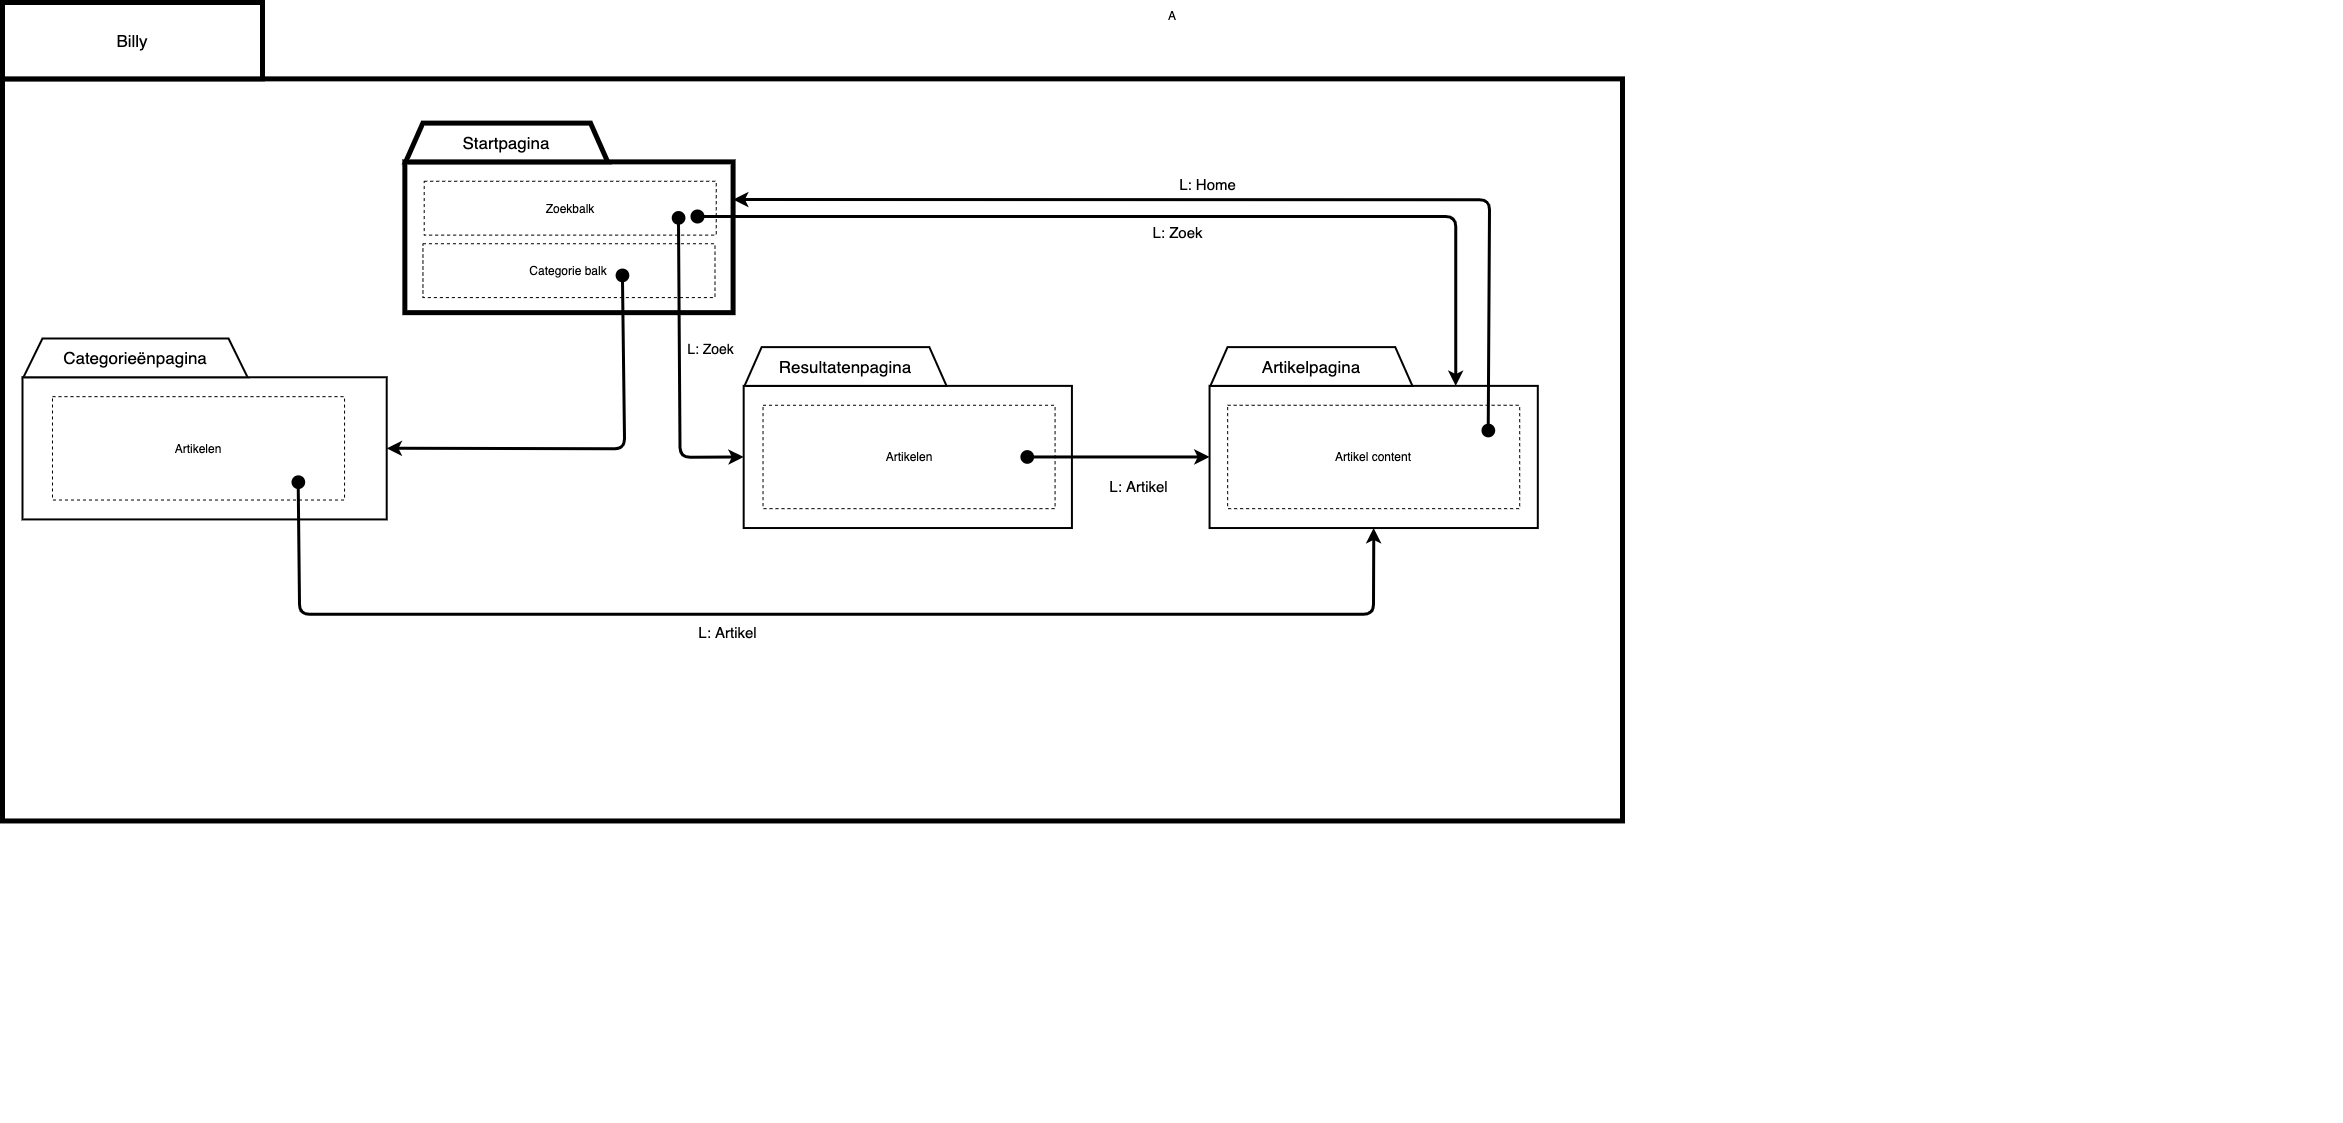

The diagram above was exported from draw.io. Its source (the exported page's mxGraphModel, read from the mxfile embedded in the PNG):
<mxGraphModel dx="4026" dy="1750" grid="1" gridSize="10" guides="1" tooltips="1" connect="1" arrows="1" fold="1" page="1" pageScale="1" pageWidth="827" pageHeight="1169" math="0" shadow="0">
  <root>
    <mxCell id="0" />
    <mxCell id="1" parent="0" />
    <mxCell id="B6BfRbfey4AeE06n67PV-71" value="A" style="group" parent="1" vertex="1" connectable="0">
      <mxGeometry x="-1585" y="20" width="2340" height="1120" as="geometry" />
    </mxCell>
    <mxCell id="B6BfRbfey4AeE06n67PV-21" value="" style="group" parent="B6BfRbfey4AeE06n67PV-71" vertex="1" connectable="0">
      <mxGeometry x="360" width="1980" height="1120" as="geometry" />
    </mxCell>
    <mxCell id="B6BfRbfey4AeE06n67PV-52" value="" style="group" parent="B6BfRbfey4AeE06n67PV-21" vertex="1" connectable="0">
      <mxGeometry x="-360" y="76.36676923076924" width="1620" height="742.0947692307693" as="geometry" />
    </mxCell>
    <mxCell id="B6BfRbfey4AeE06n67PV-11" value="" style="rounded=0;whiteSpace=wrap;html=1;strokeWidth=5;" parent="B6BfRbfey4AeE06n67PV-52" vertex="1">
      <mxGeometry width="1620" height="742.0947692307693" as="geometry" />
    </mxCell>
    <mxCell id="B6BfRbfey4AeE06n67PV-47" value="" style="group" parent="B6BfRbfey4AeE06n67PV-52" vertex="1" connectable="0">
      <mxGeometry x="20.00142626913786" y="259.6332307692308" width="364.20628525382756" height="180.92307692307693" as="geometry" />
    </mxCell>
    <mxCell id="B6BfRbfey4AeE06n67PV-48" value="" style="rounded=0;whiteSpace=wrap;html=1;strokeWidth=2;" parent="B6BfRbfey4AeE06n67PV-47" vertex="1">
      <mxGeometry y="38.76923076923078" width="364.20628525382756" height="142.1538461538462" as="geometry" />
    </mxCell>
    <mxCell id="B6BfRbfey4AeE06n67PV-49" value="&lt;font style=&quot;font-size: 17px&quot;&gt;Categorieënpagina&lt;/font&gt;" style="shape=trapezoid;perimeter=trapezoidPerimeter;whiteSpace=wrap;html=1;strokeWidth=2;size=0.08487654320987667;" parent="B6BfRbfey4AeE06n67PV-47" vertex="1">
      <mxGeometry x="0.9338622698816091" width="224.12694477158618" height="38.76923076923078" as="geometry" />
    </mxCell>
    <mxCell id="B6BfRbfey4AeE06n67PV-54" value="Artikelen" style="rounded=0;whiteSpace=wrap;html=1;strokeWidth=1;dashed=1;" parent="B6BfRbfey4AeE06n67PV-47" vertex="1">
      <mxGeometry x="30.002510382445962" y="58.15384615384616" width="292.04524886877834" height="103.3846153846154" as="geometry" />
    </mxCell>
    <mxCell id="B6BfRbfey4AeE06n67PV-55" value="" style="ellipse;whiteSpace=wrap;html=1;aspect=fixed;strokeWidth=2;fillColor=#000000;" parent="B6BfRbfey4AeE06n67PV-47" vertex="1">
      <mxGeometry x="270.0026008801833" y="137.84615384615387" width="11.692307692307693" height="11.692307692307693" as="geometry" />
    </mxCell>
    <mxCell id="B6BfRbfey4AeE06n67PV-57" value="&lt;font style=&quot;font-size: 15px&quot;&gt;L: Artikel&lt;/font&gt;" style="text;html=1;align=center;verticalAlign=middle;resizable=0;points=[];autosize=1;" parent="B6BfRbfey4AeE06n67PV-52" vertex="1">
      <mxGeometry x="689.9964705882353" y="543.9409230769231" width="70" height="20" as="geometry" />
    </mxCell>
    <mxCell id="B6BfRbfey4AeE06n67PV-67" value="&lt;font style=&quot;font-size: 15px&quot;&gt;L: Home&lt;/font&gt;" style="text;html=1;align=center;verticalAlign=middle;resizable=0;points=[];autosize=1;" parent="B6BfRbfey4AeE06n67PV-52" vertex="1">
      <mxGeometry x="1170" y="95.9409230769231" width="70" height="20" as="geometry" />
    </mxCell>
    <mxCell id="B6BfRbfey4AeE06n67PV-22" value="&lt;font style=&quot;font-size: 14px&quot;&gt;L: Zoek&lt;/font&gt;" style="text;html=1;align=center;verticalAlign=middle;resizable=0;points=[];autosize=1;" parent="B6BfRbfey4AeE06n67PV-21" vertex="1">
      <mxGeometry x="317.6470588235294" y="336" width="60" height="20" as="geometry" />
    </mxCell>
    <mxCell id="B6BfRbfey4AeE06n67PV-34" value="&lt;font style=&quot;font-size: 15px&quot;&gt;L: Artikel&lt;/font&gt;" style="text;html=1;align=center;verticalAlign=middle;resizable=0;points=[];autosize=1;" parent="B6BfRbfey4AeE06n67PV-21" vertex="1">
      <mxGeometry x="741.1764705882352" y="473.84615384615387" width="70" height="20" as="geometry" />
    </mxCell>
    <mxCell id="B6BfRbfey4AeE06n67PV-8" value="" style="group" parent="B6BfRbfey4AeE06n67PV-21" vertex="1" connectable="0">
      <mxGeometry x="42.35294117647059" y="120.61538461538463" width="412.94117647058823" height="241.23076923076925" as="geometry" />
    </mxCell>
    <mxCell id="B6BfRbfey4AeE06n67PV-10" value="" style="group" parent="B6BfRbfey4AeE06n67PV-8" vertex="1" connectable="0">
      <mxGeometry width="412.94117647058823" height="241.23076923076925" as="geometry" />
    </mxCell>
    <mxCell id="B6BfRbfey4AeE06n67PV-43" value="" style="group" parent="B6BfRbfey4AeE06n67PV-10" vertex="1" connectable="0">
      <mxGeometry width="328.2352941176471" height="189.53846153846155" as="geometry" />
    </mxCell>
    <mxCell id="B6BfRbfey4AeE06n67PV-19" value="" style="ellipse;whiteSpace=wrap;html=1;aspect=fixed;strokeWidth=2;fillColor=#000000;" parent="B6BfRbfey4AeE06n67PV-43" vertex="1">
      <mxGeometry x="264.70588235294116" y="76.46153846153847" width="17.230769230769234" height="17.230769230769234" as="geometry" />
    </mxCell>
    <mxCell id="B6BfRbfey4AeE06n67PV-45" value="" style="group" parent="B6BfRbfey4AeE06n67PV-43" vertex="1" connectable="0">
      <mxGeometry width="328.2352941176471" height="189.53846153846155" as="geometry" />
    </mxCell>
    <mxCell id="B6BfRbfey4AeE06n67PV-5" value="" style="rounded=0;whiteSpace=wrap;html=1;strokeWidth=5;" parent="B6BfRbfey4AeE06n67PV-45" vertex="1">
      <mxGeometry y="38.769230769230774" width="328.2352941176471" height="150.76923076923077" as="geometry" />
    </mxCell>
    <mxCell id="B6BfRbfey4AeE06n67PV-7" value="&lt;font style=&quot;font-size: 17px&quot;&gt;Startpagina&lt;/font&gt;" style="shape=trapezoid;perimeter=trapezoidPerimeter;whiteSpace=wrap;html=1;strokeWidth=5;size=0.08487654320987667;" parent="B6BfRbfey4AeE06n67PV-45" vertex="1">
      <mxGeometry x="0.8416289592760181" width="201.9909502262443" height="38.769230769230774" as="geometry" />
    </mxCell>
    <mxCell id="B6BfRbfey4AeE06n67PV-9" value="Zoekbalk" style="rounded=0;whiteSpace=wrap;html=1;strokeWidth=1;dashed=1;" parent="B6BfRbfey4AeE06n67PV-45" vertex="1">
      <mxGeometry x="19.35529411764706" y="58.15384615384616" width="292.04470588235296" height="53.84615384615385" as="geometry" />
    </mxCell>
    <mxCell id="B6BfRbfey4AeE06n67PV-44" value="Categorie balk" style="rounded=0;whiteSpace=wrap;html=1;strokeWidth=1;dashed=1;" parent="B6BfRbfey4AeE06n67PV-45" vertex="1">
      <mxGeometry x="18.095294117646972" y="120.61538461538463" width="292.04470588235296" height="53.84615384615385" as="geometry" />
    </mxCell>
    <mxCell id="B6BfRbfey4AeE06n67PV-46" value="" style="ellipse;whiteSpace=wrap;html=1;aspect=fixed;strokeWidth=2;fillColor=#000000;" parent="B6BfRbfey4AeE06n67PV-45" vertex="1">
      <mxGeometry x="267.8799095022625" y="88.91938461538466" width="11.692307692307693" height="11.692307692307693" as="geometry" />
    </mxCell>
    <mxCell id="B6BfRbfey4AeE06n67PV-50" value="" style="ellipse;whiteSpace=wrap;html=1;aspect=fixed;strokeWidth=2;fillColor=#000000;" parent="B6BfRbfey4AeE06n67PV-45" vertex="1">
      <mxGeometry x="211.76226244343894" y="146.4615384615385" width="11.692307692307693" height="11.692307692307693" as="geometry" />
    </mxCell>
    <mxCell id="B6BfRbfey4AeE06n67PV-17" value="" style="endArrow=classic;html=1;entryX=0;entryY=0.5;entryDx=0;entryDy=0;strokeWidth=3;exitX=0.5;exitY=1;exitDx=0;exitDy=0;" parent="B6BfRbfey4AeE06n67PV-21" source="B6BfRbfey4AeE06n67PV-46" target="B6BfRbfey4AeE06n67PV-14" edge="1">
      <mxGeometry width="50" height="50" relative="1" as="geometry">
        <mxPoint x="317.6470588235294" y="249.84615384615387" as="sourcePoint" />
        <mxPoint x="497.6470588235294" y="456.61538461538464" as="targetPoint" />
        <Array as="points">
          <mxPoint x="317.6470588235294" y="454.8923076923077" />
        </Array>
      </mxGeometry>
    </mxCell>
    <mxCell id="B6BfRbfey4AeE06n67PV-12" value="" style="group" parent="B6BfRbfey4AeE06n67PV-21" vertex="1" connectable="0">
      <mxGeometry x="381.1764705882353" y="344.61538461538464" width="328.2352941176471" height="180.92307692307693" as="geometry" />
    </mxCell>
    <mxCell id="B6BfRbfey4AeE06n67PV-13" value="" style="group" parent="B6BfRbfey4AeE06n67PV-12" vertex="1" connectable="0">
      <mxGeometry width="328.2352941176471" height="180.92307692307696" as="geometry" />
    </mxCell>
    <mxCell id="B6BfRbfey4AeE06n67PV-14" value="" style="rounded=0;whiteSpace=wrap;html=1;strokeWidth=2;" parent="B6BfRbfey4AeE06n67PV-13" vertex="1">
      <mxGeometry y="38.769230769230774" width="328.2352941176471" height="142.15384615384616" as="geometry" />
    </mxCell>
    <mxCell id="B6BfRbfey4AeE06n67PV-15" value="&lt;font style=&quot;font-size: 17px&quot;&gt;Resultatenpagina&lt;/font&gt;" style="shape=trapezoid;perimeter=trapezoidPerimeter;whiteSpace=wrap;html=1;strokeWidth=2;size=0.08487654320987667;" parent="B6BfRbfey4AeE06n67PV-13" vertex="1">
      <mxGeometry x="0.8416289592760182" width="201.9909502262444" height="38.769230769230774" as="geometry" />
    </mxCell>
    <mxCell id="B6BfRbfey4AeE06n67PV-16" value="Artikelen" style="rounded=0;whiteSpace=wrap;html=1;strokeWidth=1;dashed=1;" parent="B6BfRbfey4AeE06n67PV-13" vertex="1">
      <mxGeometry x="19.35746606334842" y="58.15384615384616" width="292.04524886877834" height="103.3846153846154" as="geometry" />
    </mxCell>
    <mxCell id="B6BfRbfey4AeE06n67PV-30" value="" style="ellipse;whiteSpace=wrap;html=1;aspect=fixed;strokeWidth=2;fillColor=#000000;" parent="B6BfRbfey4AeE06n67PV-13" vertex="1">
      <mxGeometry x="277.73755656108597" y="103.99630769230771" width="11.692307692307693" height="11.692307692307693" as="geometry" />
    </mxCell>
    <mxCell id="B6BfRbfey4AeE06n67PV-36" value="" style="group" parent="B6BfRbfey4AeE06n67PV-21" vertex="1" connectable="0">
      <mxGeometry x="847.0588235294118" y="344.61538461538464" width="328.2352941176471" height="180.92307692307696" as="geometry" />
    </mxCell>
    <mxCell id="B6BfRbfey4AeE06n67PV-62" value="" style="group" parent="B6BfRbfey4AeE06n67PV-36" vertex="1" connectable="0">
      <mxGeometry width="328.2352941176471" height="180.92307692307696" as="geometry" />
    </mxCell>
    <mxCell id="B6BfRbfey4AeE06n67PV-37" value="" style="rounded=0;whiteSpace=wrap;html=1;strokeWidth=2;" parent="B6BfRbfey4AeE06n67PV-62" vertex="1">
      <mxGeometry y="38.76923076923078" width="328.2352941176471" height="142.1538461538462" as="geometry" />
    </mxCell>
    <mxCell id="B6BfRbfey4AeE06n67PV-38" value="&lt;font style=&quot;font-size: 17px&quot;&gt;Artikelpagina&lt;/font&gt;" style="shape=trapezoid;perimeter=trapezoidPerimeter;whiteSpace=wrap;html=1;strokeWidth=2;size=0.08487654320987667;" parent="B6BfRbfey4AeE06n67PV-62" vertex="1">
      <mxGeometry x="0.8416289592760181" width="201.99095022624434" height="38.76923076923078" as="geometry" />
    </mxCell>
    <mxCell id="B6BfRbfey4AeE06n67PV-61" value="Artikel content" style="rounded=0;whiteSpace=wrap;html=1;strokeWidth=1;dashed=1;" parent="B6BfRbfey4AeE06n67PV-62" vertex="1">
      <mxGeometry x="18.095113122171938" y="58.15384615384616" width="292.04524886877834" height="103.3846153846154" as="geometry" />
    </mxCell>
    <mxCell id="B6BfRbfey4AeE06n67PV-63" value="" style="ellipse;whiteSpace=wrap;html=1;aspect=fixed;strokeWidth=2;fillColor=#000000;" parent="B6BfRbfey4AeE06n67PV-62" vertex="1">
      <mxGeometry x="272.9452036199095" y="77.53846153846155" width="11.692307692307693" height="11.692307692307693" as="geometry" />
    </mxCell>
    <mxCell id="B6BfRbfey4AeE06n67PV-33" value="" style="endArrow=classic;html=1;strokeWidth=3;exitX=1;exitY=0.5;exitDx=0;exitDy=0;entryX=0;entryY=0.5;entryDx=0;entryDy=0;" parent="B6BfRbfey4AeE06n67PV-21" source="B6BfRbfey4AeE06n67PV-30" target="B6BfRbfey4AeE06n67PV-37" edge="1">
      <mxGeometry width="50" height="50" relative="1" as="geometry">
        <mxPoint x="667.0588235294118" y="792.6153846153846" as="sourcePoint" />
        <mxPoint x="1577.6470588235295" y="551.0769230769231" as="targetPoint" />
        <Array as="points" />
      </mxGeometry>
    </mxCell>
    <mxCell id="B6BfRbfey4AeE06n67PV-51" value="" style="endArrow=classic;html=1;entryX=1;entryY=0.5;entryDx=0;entryDy=0;strokeWidth=3;exitX=0.5;exitY=1;exitDx=0;exitDy=0;" parent="B6BfRbfey4AeE06n67PV-21" source="B6BfRbfey4AeE06n67PV-50" target="B6BfRbfey4AeE06n67PV-48" edge="1">
      <mxGeometry width="50" height="50" relative="1" as="geometry">
        <mxPoint x="328.0059599224306" y="229.84246153846146" as="sourcePoint" />
        <mxPoint x="391.7647058823529" y="463.0769230769231" as="targetPoint" />
        <Array as="points">
          <mxPoint x="262" y="446.2769230769231" />
        </Array>
      </mxGeometry>
    </mxCell>
    <mxCell id="B6BfRbfey4AeE06n67PV-56" value="" style="endArrow=classic;html=1;strokeWidth=3;exitX=0.5;exitY=1;exitDx=0;exitDy=0;entryX=0.5;entryY=1;entryDx=0;entryDy=0;" parent="B6BfRbfey4AeE06n67PV-21" source="B6BfRbfey4AeE06n67PV-55" target="B6BfRbfey4AeE06n67PV-37" edge="1">
      <mxGeometry width="50" height="50" relative="1" as="geometry">
        <mxPoint x="-40.0045442792682" y="585.8424615384615" as="sourcePoint" />
        <mxPoint x="134.5688235294117" y="585.8461538461539" as="targetPoint" />
        <Array as="points">
          <mxPoint x="-63" y="611.6923076923077" />
          <mxPoint x="1011" y="611.6923076923077" />
        </Array>
      </mxGeometry>
    </mxCell>
    <mxCell id="B6BfRbfey4AeE06n67PV-66" value="" style="endArrow=classic;html=1;strokeWidth=3;exitX=0.5;exitY=0;exitDx=0;exitDy=0;entryX=1;entryY=0.25;entryDx=0;entryDy=0;" parent="B6BfRbfey4AeE06n67PV-21" source="B6BfRbfey4AeE06n67PV-63" target="B6BfRbfey4AeE06n67PV-5" edge="1">
      <mxGeometry width="50" height="50" relative="1" as="geometry">
        <mxPoint x="1039.9954557207318" y="318.7655384615384" as="sourcePoint" />
        <mxPoint x="1214.5688235294117" y="318.7692307692308" as="targetPoint" />
        <Array as="points">
          <mxPoint x="1127" y="197.2923076923077" />
        </Array>
      </mxGeometry>
    </mxCell>
    <mxCell id="B6BfRbfey4AeE06n67PV-70" value="" style="group" parent="B6BfRbfey4AeE06n67PV-71" vertex="1" connectable="0">
      <mxGeometry width="260" height="76.36676923076924" as="geometry" />
    </mxCell>
    <mxCell id="B6BfRbfey4AeE06n67PV-20" value="&lt;font style=&quot;font-size: 17px&quot;&gt;Billy&lt;/font&gt;" style="rounded=0;whiteSpace=wrap;html=1;strokeWidth=5;fillColor=#FFFFFF;" parent="B6BfRbfey4AeE06n67PV-70" vertex="1">
      <mxGeometry width="260" height="76.36676923076924" as="geometry" />
    </mxCell>
    <mxCell id="qx9QicpfrgEX4_LwCd65-2" value="L: Zoek" style="endArrow=classic;html=1;strokeWidth=3;edgeStyle=orthogonalEdgeStyle;startArrow=oval;startFill=1;sourcePerimeterSpacing=0;startSize=11;entryX=0.75;entryY=0;entryDx=0;entryDy=0;fontSize=15;" edge="1" parent="1">
      <mxGeometry x="0.035" y="-16" width="50" height="50" relative="1" as="geometry">
        <mxPoint x="-890" y="234" as="sourcePoint" />
        <mxPoint x="-131.76470588235293" y="403.3846153846155" as="targetPoint" />
        <mxPoint as="offset" />
      </mxGeometry>
    </mxCell>
  </root>
</mxGraphModel>